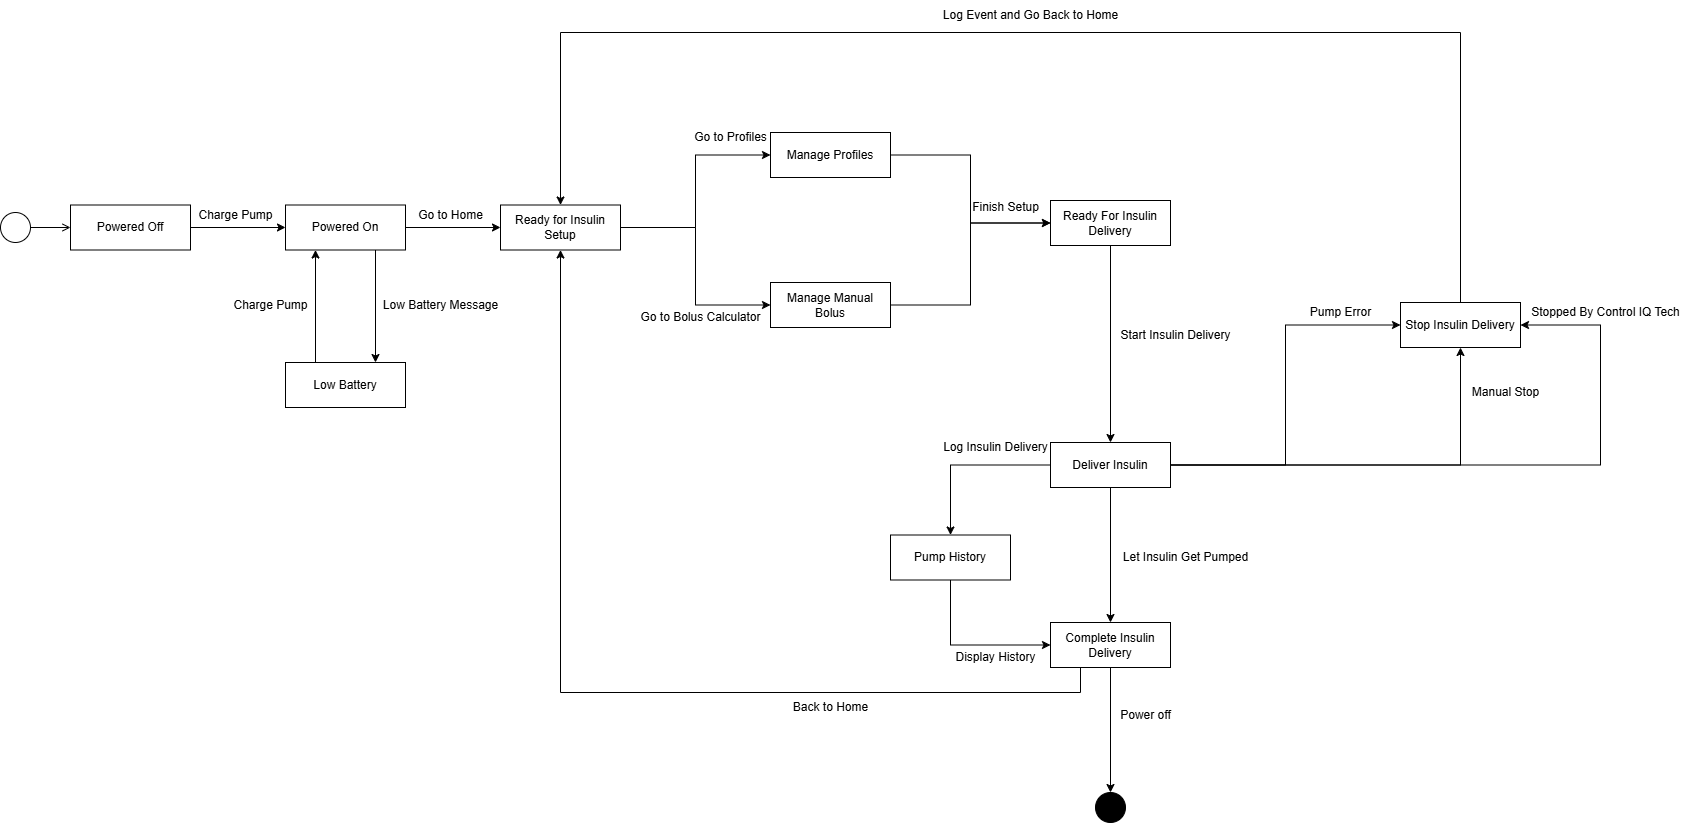

The diagram above was exported from draw.io. Its source (the exported page's mxGraphModel, read from the mxfile embedded in the PNG):
<mxGraphModel dx="1428" dy="823" grid="1" gridSize="10" guides="1" tooltips="1" connect="1" arrows="1" fold="1" page="1" pageScale="1" pageWidth="850" pageHeight="1100" math="0" shadow="0">
  <root>
    <mxCell id="0" />
    <mxCell id="1" parent="0" />
    <mxCell id="ZJO0QoRhvyvNxV94So8j-1" value="" style="ellipse;html=1;" vertex="1" parent="1">
      <mxGeometry x="80" y="240" width="30" height="30" as="geometry" />
    </mxCell>
    <mxCell id="ZJO0QoRhvyvNxV94So8j-2" value="" style="endArrow=open;html=1;rounded=0;align=center;verticalAlign=top;endFill=0;labelBackgroundColor=none;endSize=6;" edge="1" source="ZJO0QoRhvyvNxV94So8j-1" parent="1">
      <mxGeometry relative="1" as="geometry">
        <mxPoint x="150" y="255" as="targetPoint" />
      </mxGeometry>
    </mxCell>
    <mxCell id="ZJO0QoRhvyvNxV94So8j-7" style="edgeStyle=orthogonalEdgeStyle;rounded=0;orthogonalLoop=1;jettySize=auto;html=1;exitX=1;exitY=0.5;exitDx=0;exitDy=0;entryX=0;entryY=0.5;entryDx=0;entryDy=0;" edge="1" parent="1" source="ZJO0QoRhvyvNxV94So8j-3" target="ZJO0QoRhvyvNxV94So8j-6">
      <mxGeometry relative="1" as="geometry" />
    </mxCell>
    <mxCell id="ZJO0QoRhvyvNxV94So8j-3" value="Powered Off" style="rounded=0;whiteSpace=wrap;html=1;" vertex="1" parent="1">
      <mxGeometry x="150" y="232.5" width="120" height="45" as="geometry" />
    </mxCell>
    <mxCell id="ZJO0QoRhvyvNxV94So8j-10" style="edgeStyle=orthogonalEdgeStyle;rounded=0;orthogonalLoop=1;jettySize=auto;html=1;entryX=0;entryY=0.5;entryDx=0;entryDy=0;" edge="1" parent="1" source="ZJO0QoRhvyvNxV94So8j-6" target="ZJO0QoRhvyvNxV94So8j-9">
      <mxGeometry relative="1" as="geometry" />
    </mxCell>
    <mxCell id="ZJO0QoRhvyvNxV94So8j-20" style="edgeStyle=orthogonalEdgeStyle;rounded=0;orthogonalLoop=1;jettySize=auto;html=1;exitX=0.75;exitY=1;exitDx=0;exitDy=0;entryX=0.75;entryY=0;entryDx=0;entryDy=0;" edge="1" parent="1" source="ZJO0QoRhvyvNxV94So8j-6" target="ZJO0QoRhvyvNxV94So8j-19">
      <mxGeometry relative="1" as="geometry" />
    </mxCell>
    <mxCell id="ZJO0QoRhvyvNxV94So8j-6" value="Powered On" style="rounded=0;whiteSpace=wrap;html=1;" vertex="1" parent="1">
      <mxGeometry x="365" y="232.5" width="120" height="45" as="geometry" />
    </mxCell>
    <mxCell id="ZJO0QoRhvyvNxV94So8j-8" value="Charge Pump" style="text;html=1;align=center;verticalAlign=middle;resizable=0;points=[];autosize=1;strokeColor=none;fillColor=none;" vertex="1" parent="1">
      <mxGeometry x="265" y="228" width="100" height="30" as="geometry" />
    </mxCell>
    <mxCell id="ZJO0QoRhvyvNxV94So8j-15" style="edgeStyle=orthogonalEdgeStyle;rounded=0;orthogonalLoop=1;jettySize=auto;html=1;entryX=0;entryY=0.5;entryDx=0;entryDy=0;" edge="1" parent="1" source="ZJO0QoRhvyvNxV94So8j-9" target="ZJO0QoRhvyvNxV94So8j-13">
      <mxGeometry relative="1" as="geometry" />
    </mxCell>
    <mxCell id="ZJO0QoRhvyvNxV94So8j-16" style="edgeStyle=orthogonalEdgeStyle;rounded=0;orthogonalLoop=1;jettySize=auto;html=1;entryX=0;entryY=0.5;entryDx=0;entryDy=0;" edge="1" parent="1" source="ZJO0QoRhvyvNxV94So8j-9" target="ZJO0QoRhvyvNxV94So8j-14">
      <mxGeometry relative="1" as="geometry" />
    </mxCell>
    <mxCell id="ZJO0QoRhvyvNxV94So8j-9" value="Ready for Insulin Setup" style="rounded=0;whiteSpace=wrap;html=1;" vertex="1" parent="1">
      <mxGeometry x="580" y="232.5" width="120" height="45" as="geometry" />
    </mxCell>
    <mxCell id="ZJO0QoRhvyvNxV94So8j-11" value="Go to Home" style="text;html=1;align=center;verticalAlign=middle;resizable=0;points=[];autosize=1;strokeColor=none;fillColor=none;" vertex="1" parent="1">
      <mxGeometry x="485" y="228" width="90" height="30" as="geometry" />
    </mxCell>
    <mxCell id="ZJO0QoRhvyvNxV94So8j-25" style="edgeStyle=orthogonalEdgeStyle;rounded=0;orthogonalLoop=1;jettySize=auto;html=1;entryX=0;entryY=0.5;entryDx=0;entryDy=0;" edge="1" parent="1" source="ZJO0QoRhvyvNxV94So8j-13" target="ZJO0QoRhvyvNxV94So8j-24">
      <mxGeometry relative="1" as="geometry" />
    </mxCell>
    <mxCell id="ZJO0QoRhvyvNxV94So8j-13" value="Manage Profiles" style="rounded=0;whiteSpace=wrap;html=1;" vertex="1" parent="1">
      <mxGeometry x="850" y="160" width="120" height="45" as="geometry" />
    </mxCell>
    <mxCell id="ZJO0QoRhvyvNxV94So8j-26" style="edgeStyle=orthogonalEdgeStyle;rounded=0;orthogonalLoop=1;jettySize=auto;html=1;entryX=0;entryY=0.5;entryDx=0;entryDy=0;" edge="1" parent="1" source="ZJO0QoRhvyvNxV94So8j-14" target="ZJO0QoRhvyvNxV94So8j-24">
      <mxGeometry relative="1" as="geometry" />
    </mxCell>
    <mxCell id="ZJO0QoRhvyvNxV94So8j-14" value="Manage Manual Bolus" style="rounded=0;whiteSpace=wrap;html=1;" vertex="1" parent="1">
      <mxGeometry x="850" y="310" width="120" height="45" as="geometry" />
    </mxCell>
    <mxCell id="ZJO0QoRhvyvNxV94So8j-17" value="Go to Profiles" style="text;html=1;align=center;verticalAlign=middle;resizable=0;points=[];autosize=1;strokeColor=none;fillColor=none;" vertex="1" parent="1">
      <mxGeometry x="760" y="150" width="100" height="30" as="geometry" />
    </mxCell>
    <mxCell id="ZJO0QoRhvyvNxV94So8j-18" value="Go to Bolus Calculator" style="text;html=1;align=center;verticalAlign=middle;resizable=0;points=[];autosize=1;strokeColor=none;fillColor=none;" vertex="1" parent="1">
      <mxGeometry x="710" y="330" width="140" height="30" as="geometry" />
    </mxCell>
    <mxCell id="ZJO0QoRhvyvNxV94So8j-21" style="edgeStyle=orthogonalEdgeStyle;rounded=0;orthogonalLoop=1;jettySize=auto;html=1;exitX=0.25;exitY=0;exitDx=0;exitDy=0;entryX=0.25;entryY=1;entryDx=0;entryDy=0;" edge="1" parent="1" source="ZJO0QoRhvyvNxV94So8j-19" target="ZJO0QoRhvyvNxV94So8j-6">
      <mxGeometry relative="1" as="geometry" />
    </mxCell>
    <mxCell id="ZJO0QoRhvyvNxV94So8j-19" value="Low Battery" style="rounded=0;whiteSpace=wrap;html=1;" vertex="1" parent="1">
      <mxGeometry x="365" y="390" width="120" height="45" as="geometry" />
    </mxCell>
    <mxCell id="ZJO0QoRhvyvNxV94So8j-22" value="Low Battery Message" style="text;html=1;align=center;verticalAlign=middle;resizable=0;points=[];autosize=1;strokeColor=none;fillColor=none;" vertex="1" parent="1">
      <mxGeometry x="450" y="317.5" width="140" height="30" as="geometry" />
    </mxCell>
    <mxCell id="ZJO0QoRhvyvNxV94So8j-23" value="Charge Pump" style="text;html=1;align=center;verticalAlign=middle;resizable=0;points=[];autosize=1;strokeColor=none;fillColor=none;" vertex="1" parent="1">
      <mxGeometry x="300" y="318" width="100" height="30" as="geometry" />
    </mxCell>
    <mxCell id="ZJO0QoRhvyvNxV94So8j-30" style="edgeStyle=orthogonalEdgeStyle;rounded=0;orthogonalLoop=1;jettySize=auto;html=1;entryX=0.5;entryY=0;entryDx=0;entryDy=0;" edge="1" parent="1" source="ZJO0QoRhvyvNxV94So8j-24" target="ZJO0QoRhvyvNxV94So8j-29">
      <mxGeometry relative="1" as="geometry" />
    </mxCell>
    <mxCell id="ZJO0QoRhvyvNxV94So8j-24" value="Ready For Insulin Delivery" style="rounded=0;whiteSpace=wrap;html=1;" vertex="1" parent="1">
      <mxGeometry x="1130" y="228" width="120" height="45" as="geometry" />
    </mxCell>
    <mxCell id="ZJO0QoRhvyvNxV94So8j-27" value="Finish Setup" style="text;html=1;align=center;verticalAlign=middle;resizable=0;points=[];autosize=1;strokeColor=none;fillColor=none;" vertex="1" parent="1">
      <mxGeometry x="1040" y="220" width="90" height="30" as="geometry" />
    </mxCell>
    <mxCell id="ZJO0QoRhvyvNxV94So8j-36" style="edgeStyle=orthogonalEdgeStyle;rounded=0;orthogonalLoop=1;jettySize=auto;html=1;" edge="1" parent="1" source="ZJO0QoRhvyvNxV94So8j-29" target="ZJO0QoRhvyvNxV94So8j-35">
      <mxGeometry relative="1" as="geometry" />
    </mxCell>
    <mxCell id="ZJO0QoRhvyvNxV94So8j-42" style="edgeStyle=orthogonalEdgeStyle;rounded=0;orthogonalLoop=1;jettySize=auto;html=1;entryX=0.5;entryY=0;entryDx=0;entryDy=0;" edge="1" parent="1" source="ZJO0QoRhvyvNxV94So8j-29" target="ZJO0QoRhvyvNxV94So8j-41">
      <mxGeometry relative="1" as="geometry" />
    </mxCell>
    <mxCell id="ZJO0QoRhvyvNxV94So8j-50" style="edgeStyle=orthogonalEdgeStyle;rounded=0;orthogonalLoop=1;jettySize=auto;html=1;entryX=0;entryY=0.5;entryDx=0;entryDy=0;" edge="1" parent="1" source="ZJO0QoRhvyvNxV94So8j-29" target="ZJO0QoRhvyvNxV94So8j-49">
      <mxGeometry relative="1" as="geometry" />
    </mxCell>
    <mxCell id="ZJO0QoRhvyvNxV94So8j-51" style="edgeStyle=orthogonalEdgeStyle;rounded=0;orthogonalLoop=1;jettySize=auto;html=1;entryX=0.5;entryY=1;entryDx=0;entryDy=0;" edge="1" parent="1" source="ZJO0QoRhvyvNxV94So8j-29" target="ZJO0QoRhvyvNxV94So8j-49">
      <mxGeometry relative="1" as="geometry" />
    </mxCell>
    <mxCell id="ZJO0QoRhvyvNxV94So8j-52" style="edgeStyle=orthogonalEdgeStyle;rounded=0;orthogonalLoop=1;jettySize=auto;html=1;entryX=1;entryY=0.5;entryDx=0;entryDy=0;" edge="1" parent="1" source="ZJO0QoRhvyvNxV94So8j-29" target="ZJO0QoRhvyvNxV94So8j-49">
      <mxGeometry relative="1" as="geometry">
        <Array as="points">
          <mxPoint x="1680" y="493" />
          <mxPoint x="1680" y="353" />
        </Array>
      </mxGeometry>
    </mxCell>
    <mxCell id="ZJO0QoRhvyvNxV94So8j-29" value="Deliver Insulin" style="rounded=0;whiteSpace=wrap;html=1;" vertex="1" parent="1">
      <mxGeometry x="1130" y="470" width="120" height="45" as="geometry" />
    </mxCell>
    <mxCell id="ZJO0QoRhvyvNxV94So8j-31" value="Start Insulin Delivery" style="text;html=1;align=center;verticalAlign=middle;resizable=0;points=[];autosize=1;strokeColor=none;fillColor=none;" vertex="1" parent="1">
      <mxGeometry x="1190" y="348" width="130" height="30" as="geometry" />
    </mxCell>
    <mxCell id="ZJO0QoRhvyvNxV94So8j-47" style="edgeStyle=orthogonalEdgeStyle;rounded=0;orthogonalLoop=1;jettySize=auto;html=1;entryX=0.5;entryY=1;entryDx=0;entryDy=0;" edge="1" parent="1" source="ZJO0QoRhvyvNxV94So8j-35" target="ZJO0QoRhvyvNxV94So8j-9">
      <mxGeometry relative="1" as="geometry">
        <Array as="points">
          <mxPoint x="1160" y="720" />
          <mxPoint x="640" y="720" />
        </Array>
      </mxGeometry>
    </mxCell>
    <mxCell id="ZJO0QoRhvyvNxV94So8j-58" style="edgeStyle=orthogonalEdgeStyle;rounded=0;orthogonalLoop=1;jettySize=auto;html=1;" edge="1" parent="1" source="ZJO0QoRhvyvNxV94So8j-35">
      <mxGeometry relative="1" as="geometry">
        <mxPoint x="1190" y="820" as="targetPoint" />
      </mxGeometry>
    </mxCell>
    <mxCell id="ZJO0QoRhvyvNxV94So8j-35" value="Complete Insulin Delivery" style="rounded=0;whiteSpace=wrap;html=1;" vertex="1" parent="1">
      <mxGeometry x="1130" y="650" width="120" height="45" as="geometry" />
    </mxCell>
    <mxCell id="ZJO0QoRhvyvNxV94So8j-37" value="Let Insulin Get Pumped" style="text;html=1;align=center;verticalAlign=middle;resizable=0;points=[];autosize=1;strokeColor=none;fillColor=none;" vertex="1" parent="1">
      <mxGeometry x="1190" y="570" width="150" height="30" as="geometry" />
    </mxCell>
    <mxCell id="ZJO0QoRhvyvNxV94So8j-45" style="edgeStyle=orthogonalEdgeStyle;rounded=0;orthogonalLoop=1;jettySize=auto;html=1;entryX=0;entryY=0.5;entryDx=0;entryDy=0;exitX=0.5;exitY=1;exitDx=0;exitDy=0;" edge="1" parent="1" source="ZJO0QoRhvyvNxV94So8j-41" target="ZJO0QoRhvyvNxV94So8j-35">
      <mxGeometry relative="1" as="geometry">
        <Array as="points">
          <mxPoint x="1030" y="673" />
        </Array>
      </mxGeometry>
    </mxCell>
    <mxCell id="ZJO0QoRhvyvNxV94So8j-41" value="Pump History" style="rounded=0;whiteSpace=wrap;html=1;" vertex="1" parent="1">
      <mxGeometry x="970" y="562.5" width="120" height="45" as="geometry" />
    </mxCell>
    <mxCell id="ZJO0QoRhvyvNxV94So8j-43" value="Log Insulin Delivery" style="text;html=1;align=center;verticalAlign=middle;resizable=0;points=[];autosize=1;strokeColor=none;fillColor=none;" vertex="1" parent="1">
      <mxGeometry x="1010" y="460" width="130" height="30" as="geometry" />
    </mxCell>
    <mxCell id="ZJO0QoRhvyvNxV94So8j-46" value="Display History" style="text;html=1;align=center;verticalAlign=middle;resizable=0;points=[];autosize=1;strokeColor=none;fillColor=none;" vertex="1" parent="1">
      <mxGeometry x="1025" y="670" width="100" height="30" as="geometry" />
    </mxCell>
    <mxCell id="ZJO0QoRhvyvNxV94So8j-48" value="Back to Home" style="text;html=1;align=center;verticalAlign=middle;resizable=0;points=[];autosize=1;strokeColor=none;fillColor=none;" vertex="1" parent="1">
      <mxGeometry x="860" y="720" width="100" height="30" as="geometry" />
    </mxCell>
    <mxCell id="ZJO0QoRhvyvNxV94So8j-53" style="edgeStyle=orthogonalEdgeStyle;rounded=0;orthogonalLoop=1;jettySize=auto;html=1;entryX=0.5;entryY=0;entryDx=0;entryDy=0;" edge="1" parent="1" source="ZJO0QoRhvyvNxV94So8j-49" target="ZJO0QoRhvyvNxV94So8j-9">
      <mxGeometry relative="1" as="geometry">
        <Array as="points">
          <mxPoint x="1540" y="60" />
          <mxPoint x="640" y="60" />
        </Array>
      </mxGeometry>
    </mxCell>
    <mxCell id="ZJO0QoRhvyvNxV94So8j-49" value="Stop Insulin Delivery" style="rounded=0;whiteSpace=wrap;html=1;" vertex="1" parent="1">
      <mxGeometry x="1480" y="330" width="120" height="45" as="geometry" />
    </mxCell>
    <mxCell id="ZJO0QoRhvyvNxV94So8j-54" value="Manual Stop" style="text;html=1;align=center;verticalAlign=middle;resizable=0;points=[];autosize=1;strokeColor=none;fillColor=none;" vertex="1" parent="1">
      <mxGeometry x="1540" y="405" width="90" height="30" as="geometry" />
    </mxCell>
    <mxCell id="ZJO0QoRhvyvNxV94So8j-55" value="Stopped By Control IQ Tech" style="text;html=1;align=center;verticalAlign=middle;resizable=0;points=[];autosize=1;strokeColor=none;fillColor=none;" vertex="1" parent="1">
      <mxGeometry x="1600" y="325" width="170" height="30" as="geometry" />
    </mxCell>
    <mxCell id="ZJO0QoRhvyvNxV94So8j-56" value="Pump Error" style="text;html=1;align=center;verticalAlign=middle;resizable=0;points=[];autosize=1;strokeColor=none;fillColor=none;" vertex="1" parent="1">
      <mxGeometry x="1380" y="325" width="80" height="30" as="geometry" />
    </mxCell>
    <mxCell id="ZJO0QoRhvyvNxV94So8j-57" value="Log Event and Go Back to Home" style="text;html=1;align=center;verticalAlign=middle;resizable=0;points=[];autosize=1;strokeColor=none;fillColor=none;" vertex="1" parent="1">
      <mxGeometry x="1010" y="28" width="200" height="30" as="geometry" />
    </mxCell>
    <mxCell id="ZJO0QoRhvyvNxV94So8j-59" value="Power off" style="text;html=1;align=center;verticalAlign=middle;resizable=0;points=[];autosize=1;strokeColor=none;fillColor=none;" vertex="1" parent="1">
      <mxGeometry x="1190" y="728" width="70" height="30" as="geometry" />
    </mxCell>
    <mxCell id="ZJO0QoRhvyvNxV94So8j-60" value="" style="ellipse;fillColor=strokeColor;html=1;" vertex="1" parent="1">
      <mxGeometry x="1175" y="820" width="30" height="30" as="geometry" />
    </mxCell>
  </root>
</mxGraphModel>